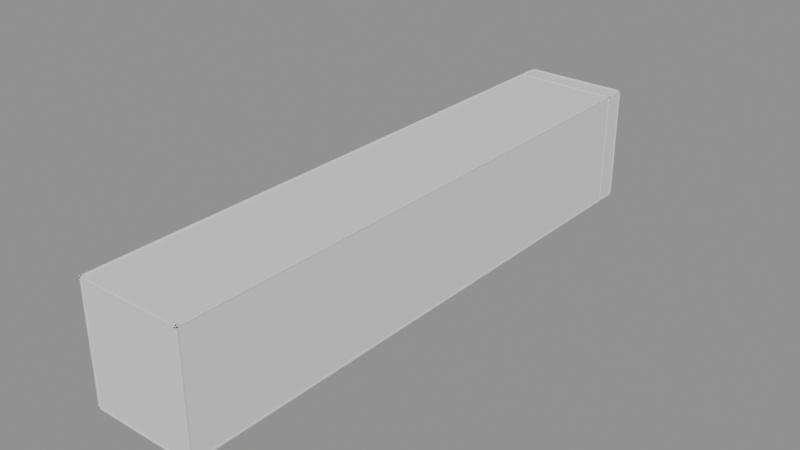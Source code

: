 # Source: Room27Walls.blend  (saved by Blender 5.2.44; exported with 4.5.12 LTS)
import bpy
from mathutils import Matrix  # noqa: F401  (used for matrix-valued properties, if any)

bpy.ops.wm.read_factory_settings(use_empty=True)
scene = bpy.context.scene
scene.name = 'Room27Walls'

# ---- collections
col_editablewalls = bpy.data.collections.new('EditableWalls'); scene.collection.children.link(col_editablewalls)
col_editableplatforms = bpy.data.collections.new('EditablePlatforms'); scene.collection.children.link(col_editableplatforms)
col_room_shell___hide_here = bpy.data.collections.new('ROOM SHELL — HIDE HERE'); scene.collection.children.link(col_room_shell___hide_here)

# ---- materials (node trees are filled in below, after node groups)
mat_roomwallmaterial = bpy.data.materials.new('RoomWallMaterial')
mat_roomwallmaterial.diffuse_color = (0.3, 0.39, 0.42, 1.0)
mat_roomreferencematerial = bpy.data.materials.new('RoomReferenceMaterial')
mat_roomreferencematerial.diffuse_color = (0.16, 0.24, 0.28, 1.0)

# ---- material node trees
mat_roomwallmaterial.use_nodes = True; mat_roomwallmaterial.node_tree.nodes.clear()
_N = mat_roomwallmaterial.node_tree.nodes; _L = mat_roomwallmaterial.node_tree.links
n0 = _N.new('ShaderNodeBsdfPrincipled'); n0.name = 'Principled BSDF'; n0.location = (-200, 100)
n0.inputs[10].default_value = 0.005
n1 = _N.new('ShaderNodeOutputMaterial'); n1.name = 'Material Output'; n1.location = (200, 100)
_L.new(n0.outputs[0], n1.inputs[0])
n1.is_active_output = True
mat_roomreferencematerial.use_nodes = True; mat_roomreferencematerial.node_tree.nodes.clear()
_N = mat_roomreferencematerial.node_tree.nodes; _L = mat_roomreferencematerial.node_tree.links
n0 = _N.new('ShaderNodeBsdfPrincipled'); n0.name = 'Principled BSDF'; n0.location = (-200, 100)
n0.inputs[10].default_value = 0.005
n1 = _N.new('ShaderNodeOutputMaterial'); n1.name = 'Material Output'; n1.location = (200, 100)
_L.new(n0.outputs[0], n1.inputs[0])
n1.is_active_output = True

# ---- meshes
me_startrail_1_mesh = bpy.data.meshes.new('StartRail-1_Mesh')
me_startrail_1_mesh.from_pydata([(-0.21, -14.4, -0.61), (0.21, -14.4, -0.61), (0.21, 14.4, -0.61), (-0.21, 14.4, -0.61), (-0.21, -14.4, 0.61), (0.21, -14.4, 0.61), (0.21, 14.4, 0.61), (-0.21, 14.4, 0.61)], [], [(0, 1, 2, 3), (4, 7, 6, 5), (0, 4, 5, 1), (1, 5, 6, 2), (2, 6, 7, 3), (4, 0, 3, 7)])
me_startrail_1_mesh.materials.append(mat_roomwallmaterial)
me_startrail_1_mesh.update()
me_junctiononerail_1_mesh = bpy.data.meshes.new('JunctionOneRail-1_Mesh')
me_junctiononerail_1_mesh.from_pydata([(-0.21, -10.02, -0.61), (0.21, -10.02, -0.61), (0.21, 10.02, -0.61), (-0.21, 10.02, -0.61), (-0.21, -10.02, 0.61), (0.21, -10.02, 0.61), (0.21, 10.02, 0.61), (-0.21, 10.02, 0.61)], [], [(0, 1, 2, 3), (4, 7, 6, 5), (0, 4, 5, 1), (1, 5, 6, 2), (2, 6, 7, 3), (4, 0, 3, 7)])
me_junctiononerail_1_mesh.materials.append(mat_roomwallmaterial)
me_junctiononerail_1_mesh.update()
me_junctiontworail_1_mesh = bpy.data.meshes.new('JunctionTwoRail-1_Mesh')
me_junctiontworail_1_mesh.from_pydata([(-0.21, -10.02, -0.61), (0.21, -10.02, -0.61), (0.21, 10.02, -0.61), (-0.21, 10.02, -0.61), (-0.21, -10.02, 0.61), (0.21, -10.02, 0.61), (0.21, 10.02, 0.61), (-0.21, 10.02, 0.61)], [], [(0, 1, 2, 3), (4, 7, 6, 5), (0, 4, 5, 1), (1, 5, 6, 2), (2, 6, 7, 3), (4, 0, 3, 7)])
me_junctiontworail_1_mesh.materials.append(mat_roomwallmaterial)
me_junctiontworail_1_mesh.update()
me_junctionthreerail_1_mesh = bpy.data.meshes.new('JunctionThreeRail-1_Mesh')
me_junctionthreerail_1_mesh.from_pydata([(-0.21, -10.02, -0.61), (0.21, -10.02, -0.61), (0.21, 10.02, -0.61), (-0.21, 10.02, -0.61), (-0.21, -10.02, 0.61), (0.21, -10.02, 0.61), (0.21, 10.02, 0.61), (-0.21, 10.02, 0.61)], [], [(0, 1, 2, 3), (4, 7, 6, 5), (0, 4, 5, 1), (1, 5, 6, 2), (2, 6, 7, 3), (4, 0, 3, 7)])
me_junctionthreerail_1_mesh.materials.append(mat_roomwallmaterial)
me_junctionthreerail_1_mesh.update()
me_finalrail_1_mesh = bpy.data.meshes.new('FinalRail-1_Mesh')
me_finalrail_1_mesh.from_pydata([(-0.21, -8.655, -0.61), (0.21, -8.655, -0.61), (0.21, 8.655, -0.61), (-0.21, 8.655, -0.61), (-0.21, -8.655, 0.61), (0.21, -8.655, 0.61), (0.21, 8.655, 0.61), (-0.21, 8.655, 0.61)], [], [(0, 1, 2, 3), (4, 7, 6, 5), (0, 4, 5, 1), (1, 5, 6, 2), (2, 6, 7, 3), (4, 0, 3, 7)])
me_finalrail_1_mesh.materials.append(mat_roomwallmaterial)
me_finalrail_1_mesh.update()
me_startrail1_mesh = bpy.data.meshes.new('StartRail1_Mesh')
me_startrail1_mesh.from_pydata([(-0.21, -14.4, -0.61), (0.21, -14.4, -0.61), (0.21, 14.4, -0.61), (-0.21, 14.4, -0.61), (-0.21, -14.4, 0.61), (0.21, -14.4, 0.61), (0.21, 14.4, 0.61), (-0.21, 14.4, 0.61)], [], [(0, 1, 2, 3), (4, 7, 6, 5), (0, 4, 5, 1), (1, 5, 6, 2), (2, 6, 7, 3), (4, 0, 3, 7)])
me_startrail1_mesh.materials.append(mat_roomwallmaterial)
me_startrail1_mesh.update()
me_junctiononerail1_mesh = bpy.data.meshes.new('JunctionOneRail1_Mesh')
me_junctiononerail1_mesh.from_pydata([(-0.21, -10.02, -0.61), (0.21, -10.02, -0.61), (0.21, 10.02, -0.61), (-0.21, 10.02, -0.61), (-0.21, -10.02, 0.61), (0.21, -10.02, 0.61), (0.21, 10.02, 0.61), (-0.21, 10.02, 0.61)], [], [(0, 1, 2, 3), (4, 7, 6, 5), (0, 4, 5, 1), (1, 5, 6, 2), (2, 6, 7, 3), (4, 0, 3, 7)])
me_junctiononerail1_mesh.materials.append(mat_roomwallmaterial)
me_junctiononerail1_mesh.update()
me_junctiontworail1_mesh = bpy.data.meshes.new('JunctionTwoRail1_Mesh')
me_junctiontworail1_mesh.from_pydata([(-0.21, -10.02, -0.61), (0.21, -10.02, -0.61), (0.21, 10.02, -0.61), (-0.21, 10.02, -0.61), (-0.21, -10.02, 0.61), (0.21, -10.02, 0.61), (0.21, 10.02, 0.61), (-0.21, 10.02, 0.61)], [], [(0, 1, 2, 3), (4, 7, 6, 5), (0, 4, 5, 1), (1, 5, 6, 2), (2, 6, 7, 3), (4, 0, 3, 7)])
me_junctiontworail1_mesh.materials.append(mat_roomwallmaterial)
me_junctiontworail1_mesh.update()
me_junctionthreerail1_mesh = bpy.data.meshes.new('JunctionThreeRail1_Mesh')
me_junctionthreerail1_mesh.from_pydata([(-0.21, -10.02, -0.61), (0.21, -10.02, -0.61), (0.21, 10.02, -0.61), (-0.21, 10.02, -0.61), (-0.21, -10.02, 0.61), (0.21, -10.02, 0.61), (0.21, 10.02, 0.61), (-0.21, 10.02, 0.61)], [], [(0, 1, 2, 3), (4, 7, 6, 5), (0, 4, 5, 1), (1, 5, 6, 2), (2, 6, 7, 3), (4, 0, 3, 7)])
me_junctionthreerail1_mesh.materials.append(mat_roomwallmaterial)
me_junctionthreerail1_mesh.update()
me_finalrail1_mesh = bpy.data.meshes.new('FinalRail1_Mesh')
me_finalrail1_mesh.from_pydata([(-0.21, -8.655, -0.61), (0.21, -8.655, -0.61), (0.21, 8.655, -0.61), (-0.21, 8.655, -0.61), (-0.21, -8.655, 0.61), (0.21, -8.655, 0.61), (0.21, 8.655, 0.61), (-0.21, 8.655, 0.61)], [], [(0, 1, 2, 3), (4, 7, 6, 5), (0, 4, 5, 1), (1, 5, 6, 2), (2, 6, 7, 3), (4, 0, 3, 7)])
me_finalrail1_mesh.materials.append(mat_roomwallmaterial)
me_finalrail1_mesh.update()
me_ref_010_startdeck_mesh = bpy.data.meshes.new('REF_010_StartDeck_Mesh')
me_ref_010_startdeck_mesh.from_pydata([(-9.0, -14.39, -0.25), (9.0, -14.39, -0.25), (9.0, 14.39, -0.25), (-9.0, 14.39, -0.25), (-9.0, -14.39, 0.25), (9.0, -14.39, 0.25), (9.0, 14.39, 0.25), (-9.0, 14.39, 0.25)], [], [(0, 1, 2, 3), (4, 7, 6, 5), (0, 4, 5, 1), (1, 5, 6, 2), (2, 6, 7, 3), (4, 0, 3, 7)])
me_ref_010_startdeck_mesh.materials.append(mat_roomreferencematerial)
me_ref_010_startdeck_mesh.update()
me_ref_011_junctionone_mesh = bpy.data.meshes.new('REF_011_JunctionOne_Mesh')
me_ref_011_junctionone_mesh.from_pydata([(-5.5, -10.0, -0.25), (5.5, -10.0, -0.25), (5.5, 10.0, -0.25), (-5.5, 10.0, -0.25), (-5.5, -10.0, 0.25), (5.5, -10.0, 0.25), (5.5, 10.0, 0.25), (-5.5, 10.0, 0.25)], [], [(0, 1, 2, 3), (4, 7, 6, 5), (0, 4, 5, 1), (1, 5, 6, 2), (2, 6, 7, 3), (4, 0, 3, 7)])
me_ref_011_junctionone_mesh.materials.append(mat_roomreferencematerial)
me_ref_011_junctionone_mesh.update()
me_ref_012_junctiontwo_mesh = bpy.data.meshes.new('REF_012_JunctionTwo_Mesh')
me_ref_012_junctiontwo_mesh.from_pydata([(-5.5, -10.0, -0.25), (5.5, -10.0, -0.25), (5.5, 10.0, -0.25), (-5.5, 10.0, -0.25), (-5.5, -10.0, 0.25), (5.5, -10.0, 0.25), (5.5, 10.0, 0.25), (-5.5, 10.0, 0.25)], [], [(0, 1, 2, 3), (4, 7, 6, 5), (0, 4, 5, 1), (1, 5, 6, 2), (2, 6, 7, 3), (4, 0, 3, 7)])
me_ref_012_junctiontwo_mesh.materials.append(mat_roomreferencematerial)
me_ref_012_junctiontwo_mesh.update()
me_ref_013_junctionthree_mesh = bpy.data.meshes.new('REF_013_JunctionThree_Mesh')
me_ref_013_junctionthree_mesh.from_pydata([(-5.5, -10.0, -0.25), (5.5, -10.0, -0.25), (5.5, 10.0, -0.25), (-5.5, 10.0, -0.25), (-5.5, -10.0, 0.25), (5.5, -10.0, 0.25), (5.5, 10.0, 0.25), (-5.5, 10.0, 0.25)], [], [(0, 1, 2, 3), (4, 7, 6, 5), (0, 4, 5, 1), (1, 5, 6, 2), (2, 6, 7, 3), (4, 0, 3, 7)])
me_ref_013_junctionthree_mesh.materials.append(mat_roomreferencematerial)
me_ref_013_junctionthree_mesh.update()
me_ref_014_finaldeck_mesh = bpy.data.meshes.new('REF_014_FinalDeck_Mesh')
me_ref_014_finaldeck_mesh.from_pydata([(-6.0, -8.635, -0.25), (6.0, -8.635, -0.25), (6.0, 8.635, -0.25), (-6.0, 8.635, -0.25), (-6.0, -8.635, 0.25), (6.0, -8.635, 0.25), (6.0, 8.635, 0.25), (-6.0, 8.635, 0.25)], [], [(0, 1, 2, 3), (4, 7, 6, 5), (0, 4, 5, 1), (1, 5, 6, 2), (2, 6, 7, 3), (4, 0, 3, 7)])
me_ref_014_finaldeck_mesh.materials.append(mat_roomreferencematerial)
me_ref_014_finaldeck_mesh.update()
me_ref_015_basecollision_mesh = bpy.data.meshes.new('REF_015_BaseCollision_Mesh')
me_ref_015_basecollision_mesh.from_pydata([(-0.625, -0.55, -0.75), (0.625, -0.55, -0.75), (0.625, 0.55, -0.75), (-0.625, 0.55, -0.75), (-0.625, -0.55, 0.75), (0.625, -0.55, 0.75), (0.625, 0.55, 0.75), (-0.625, 0.55, 0.75)], [], [(0, 1, 2, 3), (4, 7, 6, 5), (0, 4, 5, 1), (1, 5, 6, 2), (2, 6, 7, 3), (4, 0, 3, 7)])
me_ref_015_basecollision_mesh.materials.append(mat_roomreferencematerial)
me_ref_015_basecollision_mesh.update()
me_ref_016_handlecollision_mesh = bpy.data.meshes.new('REF_016_HandleCollision_Mesh')
me_ref_016_handlecollision_mesh.from_pydata([(-0.12, -0.12, -0.75), (0.12, -0.12, -0.75), (0.12, 0.12, -0.75), (-0.12, 0.12, -0.75), (-0.12, -0.12, 0.75), (0.12, -0.12, 0.75), (0.12, 0.12, 0.75), (-0.12, 0.12, 0.75)], [], [(0, 1, 2, 3), (4, 7, 6, 5), (0, 4, 5, 1), (1, 5, 6, 2), (2, 6, 7, 3), (4, 0, 3, 7)])
me_ref_016_handlecollision_mesh.materials.append(mat_roomreferencematerial)
me_ref_016_handlecollision_mesh.update()
me_ref_017_exitcorridorfloor_mesh = bpy.data.meshes.new('REF_017_ExitCorridorFloor_Mesh')
me_ref_017_exitcorridorfloor_mesh.from_pydata([(-1.825, -5.265, -0.12), (1.825, -5.265, -0.12), (1.825, 5.265, -0.12), (-1.825, 5.265, -0.12), (-1.825, -5.265, 0.12), (1.825, -5.265, 0.12), (1.825, 5.265, 0.12), (-1.825, 5.265, 0.12)], [], [(0, 1, 2, 3), (4, 7, 6, 5), (0, 4, 5, 1), (1, 5, 6, 2), (2, 6, 7, 3), (4, 0, 3, 7)])
me_ref_017_exitcorridorfloor_mesh.materials.append(mat_roomreferencematerial)
me_ref_017_exitcorridorfloor_mesh.update()
me_ref_018_exitcorridorceiling_mesh = bpy.data.meshes.new('REF_018_ExitCorridorCeiling_Mesh')
me_ref_018_exitcorridorceiling_mesh.from_pydata([(-1.825, -4.8, -0.12), (1.825, -4.8, -0.12), (1.825, 4.8, -0.12), (-1.825, 4.8, -0.12), (-1.825, -4.8, 0.12), (1.825, -4.8, 0.12), (1.825, 4.8, 0.12), (-1.825, 4.8, 0.12)], [], [(0, 1, 2, 3), (4, 7, 6, 5), (0, 4, 5, 1), (1, 5, 6, 2), (2, 6, 7, 3), (4, 0, 3, 7)])
me_ref_018_exitcorridorceiling_mesh.materials.append(mat_roomreferencematerial)
me_ref_018_exitcorridorceiling_mesh.update()
me_ref_019_exitcorridorleftwall_mesh = bpy.data.meshes.new('REF_019_ExitCorridorLeftWall_Mesh')
me_ref_019_exitcorridorleftwall_mesh.from_pydata([(-0.12, -5.12, -2.07), (0.12, -5.12, -2.07), (0.12, 5.12, -2.07), (-0.12, 5.12, -2.07), (-0.12, -5.12, 2.07), (0.12, -5.12, 2.07), (0.12, 5.12, 2.07), (-0.12, 5.12, 2.07)], [], [(0, 1, 2, 3), (4, 7, 6, 5), (0, 4, 5, 1), (1, 5, 6, 2), (2, 6, 7, 3), (4, 0, 3, 7)])
me_ref_019_exitcorridorleftwall_mesh.materials.append(mat_roomreferencematerial)
me_ref_019_exitcorridorleftwall_mesh.update()
me_ref_020_exitcorridorrightwall_mesh = bpy.data.meshes.new('REF_020_ExitCorridorRightWall_Mesh')
me_ref_020_exitcorridorrightwall_mesh.from_pydata([(-0.12, -5.12, -2.07), (0.12, -5.12, -2.07), (0.12, 5.12, -2.07), (-0.12, 5.12, -2.07), (-0.12, -5.12, 2.07), (0.12, -5.12, 2.07), (0.12, 5.12, 2.07), (-0.12, 5.12, 2.07)], [], [(0, 1, 2, 3), (4, 7, 6, 5), (0, 4, 5, 1), (1, 5, 6, 2), (2, 6, 7, 3), (4, 0, 3, 7)])
me_ref_020_exitcorridorrightwall_mesh.materials.append(mat_roomreferencematerial)
me_ref_020_exitcorridorrightwall_mesh.update()
me_ref_021_exitcorridorendwall_mesh = bpy.data.meshes.new('REF_021_ExitCorridorEndWall_Mesh')
me_ref_021_exitcorridorendwall_mesh.from_pydata([(-2.065, -0.12, -2.07), (2.065, -0.12, -2.07), (2.065, 0.12, -2.07), (-2.065, 0.12, -2.07), (-2.065, -0.12, 2.07), (2.065, -0.12, 2.07), (2.065, 0.12, 2.07), (-2.065, 0.12, 2.07)], [], [(0, 1, 2, 3), (4, 7, 6, 5), (0, 4, 5, 1), (1, 5, 6, 2), (2, 6, 7, 3), (4, 0, 3, 7)])
me_ref_021_exitcorridorendwall_mesh.materials.append(mat_roomreferencematerial)
me_ref_021_exitcorridorendwall_mesh.update()
me_ref_022_framecollision_mesh = bpy.data.meshes.new('REF_022_FrameCollision_Mesh')
me_ref_022_framecollision_mesh.from_pydata([(-0.75, -0.19, -2.01), (0.75, -0.19, -2.01), (0.75, 0.19, -2.01), (-0.75, 0.19, -2.01), (-0.75, -0.19, 2.01), (0.75, -0.19, 2.01), (0.75, 0.19, 2.01), (-0.75, 0.19, 2.01)], [], [(0, 1, 2, 3), (4, 7, 6, 5), (0, 4, 5, 1), (1, 5, 6, 2), (2, 6, 7, 3), (4, 0, 3, 7)])
me_ref_022_framecollision_mesh.materials.append(mat_roomreferencematerial)
me_ref_022_framecollision_mesh.update()
me_ref_023_closeddoorblocker_mesh = bpy.data.meshes.new('REF_023_ClosedDoorBlocker_Mesh')
me_ref_023_closeddoorblocker_mesh.from_pydata([(-1.85, -0.17, -2.07), (1.85, -0.17, -2.07), (1.85, 0.17, -2.07), (-1.85, 0.17, -2.07), (-1.85, -0.17, 2.07), (1.85, -0.17, 2.07), (1.85, 0.17, 2.07), (-1.85, 0.17, 2.07)], [], [(0, 1, 2, 3), (4, 7, 6, 5), (0, 4, 5, 1), (1, 5, 6, 2), (2, 6, 7, 3), (4, 0, 3, 7)])
me_ref_023_closeddoorblocker_mesh.materials.append(mat_roomreferencematerial)
me_ref_023_closeddoorblocker_mesh.update()
me_ref_024_exitdoorbackingleft_mesh = bpy.data.meshes.new('REF_024_ExitDoorBackingLeft_Mesh')
me_ref_024_exitdoorbackingleft_mesh.from_pydata([(-3.0, -0.21, -19.1), (3.0, -0.21, -19.1), (3.0, 0.21, -19.1), (-3.0, 0.21, -19.1), (-3.0, -0.21, 19.1), (3.0, -0.21, 19.1), (3.0, 0.21, 19.1), (-3.0, 0.21, 19.1)], [], [(0, 1, 2, 3), (4, 7, 6, 5), (0, 4, 5, 1), (1, 5, 6, 2), (2, 6, 7, 3), (4, 0, 3, 7)])
me_ref_024_exitdoorbackingleft_mesh.materials.append(mat_roomreferencematerial)
me_ref_024_exitdoorbackingleft_mesh.update()
me_ref_025_exitdoorbackingright_mesh = bpy.data.meshes.new('REF_025_ExitDoorBackingRight_Mesh')
me_ref_025_exitdoorbackingright_mesh.from_pydata([(-12.0, -0.21, -19.1), (12.0, -0.21, -19.1), (12.0, 0.21, -19.1), (-12.0, 0.21, -19.1), (-12.0, -0.21, 19.1), (12.0, -0.21, 19.1), (12.0, 0.21, 19.1), (-12.0, 0.21, 19.1)], [], [(0, 1, 2, 3), (4, 7, 6, 5), (0, 4, 5, 1), (1, 5, 6, 2), (2, 6, 7, 3), (4, 0, 3, 7)])
me_ref_025_exitdoorbackingright_mesh.materials.append(mat_roomreferencematerial)
me_ref_025_exitdoorbackingright_mesh.update()
me_ref_026_exitdoorbackingbelow_mesh = bpy.data.meshes.new('REF_026_ExitDoorBackingBelow_Mesh')
me_ref_026_exitdoorbackingbelow_mesh.from_pydata([(-2.35, -0.21, -5.97), (2.35, -0.21, -5.97), (2.35, 0.21, -5.97), (-2.35, 0.21, -5.97), (-2.35, -0.21, 5.97), (2.35, -0.21, 5.97), (2.35, 0.21, 5.97), (-2.35, 0.21, 5.97)], [], [(0, 1, 2, 3), (4, 7, 6, 5), (0, 4, 5, 1), (1, 5, 6, 2), (2, 6, 7, 3), (4, 0, 3, 7)])
me_ref_026_exitdoorbackingbelow_mesh.materials.append(mat_roomreferencematerial)
me_ref_026_exitdoorbackingbelow_mesh.update()
me_ref_027_exitdoorbackingabove_mesh = bpy.data.meshes.new('REF_027_ExitDoorBackingAbove_Mesh')
me_ref_027_exitdoorbackingabove_mesh.from_pydata([(-2.35, -0.21, -10.94), (2.35, -0.21, -10.94), (2.35, 0.21, -10.94), (-2.35, 0.21, -10.94), (-2.35, -0.21, 10.94), (2.35, -0.21, 10.94), (2.35, 0.21, 10.94), (-2.35, 0.21, 10.94)], [], [(0, 1, 2, 3), (4, 7, 6, 5), (0, 4, 5, 1), (1, 5, 6, 2), (2, 6, 7, 3), (4, 0, 3, 7)])
me_ref_027_exitdoorbackingabove_mesh.materials.append(mat_roomreferencematerial)
me_ref_027_exitdoorbackingabove_mesh.update()
me_ref_022_framecollision_mesh_001 = bpy.data.meshes.new('REF_022_FrameCollision_Mesh.001')
me_ref_022_framecollision_mesh_001.from_pydata([(-0.75, -0.19, -2.01), (0.75, -0.19, -2.01), (0.75, 0.19, -2.01), (-0.75, 0.19, -2.01), (-0.75, -0.19, 2.01), (0.75, -0.19, 2.01), (0.75, 0.19, 2.01), (-0.75, 0.19, 2.01)], [], [(0, 1, 2, 3), (4, 7, 6, 5), (0, 4, 5, 1), (1, 5, 6, 2), (2, 6, 7, 3), (4, 0, 3, 7)])
me_ref_022_framecollision_mesh_001.materials.append(mat_roomreferencematerial)
me_ref_022_framecollision_mesh_001.update()
me_ref_000_hazardfloor_mesh = bpy.data.meshes.new('REF_000_HazardFloor_Mesh')
me_ref_000_hazardfloor_mesh.from_pydata([(-17.35, -95.35, -0.25), (17.35, -95.35, -0.25), (17.35, 95.35, -0.25), (-17.35, 95.35, -0.25), (-17.35, -95.35, 0.25), (17.35, -95.35, 0.25), (17.35, 95.35, 0.25), (-17.35, 95.35, 0.25)], [], [(0, 1, 2, 3), (4, 7, 6, 5), (0, 4, 5, 1), (1, 5, 6, 2), (2, 6, 7, 3), (4, 0, 3, 7)])
me_ref_000_hazardfloor_mesh.materials.append(mat_roomreferencematerial)
me_ref_000_hazardfloor_mesh.update()
me_ref_001_ceiling_mesh = bpy.data.meshes.new('REF_001_Ceiling_Mesh')
me_ref_001_ceiling_mesh.from_pydata([(-17.35, -95.35, -0.2), (17.35, -95.35, -0.2), (17.35, 95.35, -0.2), (-17.35, 95.35, -0.2), (-17.35, -95.35, 0.2), (17.35, -95.35, 0.2), (17.35, 95.35, 0.2), (-17.35, 95.35, 0.2)], [], [(0, 1, 2, 3), (4, 7, 6, 5), (0, 4, 5, 1), (1, 5, 6, 2), (2, 6, 7, 3), (4, 0, 3, 7)])
me_ref_001_ceiling_mesh.materials.append(mat_roomreferencematerial)
me_ref_001_ceiling_mesh.update()
me_ref_002_leftwall_mesh = bpy.data.meshes.new('REF_002_LeftWall_Mesh')
me_ref_002_leftwall_mesh.from_pydata([(-0.225, -95.35, -19.1), (0.225, -95.35, -19.1), (0.225, 95.35, -19.1), (-0.225, 95.35, -19.1), (-0.225, -95.35, 19.1), (0.225, -95.35, 19.1), (0.225, 95.35, 19.1), (-0.225, 95.35, 19.1)], [], [(0, 1, 2, 3), (4, 7, 6, 5), (0, 4, 5, 1), (1, 5, 6, 2), (2, 6, 7, 3), (4, 0, 3, 7)])
me_ref_002_leftwall_mesh.materials.append(mat_roomreferencematerial)
me_ref_002_leftwall_mesh.update()
me_ref_003_rightwall_mesh = bpy.data.meshes.new('REF_003_RightWall_Mesh')
me_ref_003_rightwall_mesh.from_pydata([(-0.225, -95.35, -19.1), (0.225, -95.35, -19.1), (0.225, 95.35, -19.1), (-0.225, 95.35, -19.1), (-0.225, -95.35, 19.1), (0.225, -95.35, 19.1), (0.225, 95.35, 19.1), (-0.225, 95.35, 19.1)], [], [(0, 1, 2, 3), (4, 7, 6, 5), (0, 4, 5, 1), (1, 5, 6, 2), (2, 6, 7, 3), (4, 0, 3, 7)])
me_ref_003_rightwall_mesh.materials.append(mat_roomreferencematerial)
me_ref_003_rightwall_mesh.update()
me_ref_004_backwall_mesh = bpy.data.meshes.new('REF_004_BackWall_Mesh')
me_ref_004_backwall_mesh.from_pydata([(-17.35, -0.225, -19.1), (17.35, -0.225, -19.1), (17.35, 0.225, -19.1), (-17.35, 0.225, -19.1), (-17.35, -0.225, 19.1), (17.35, -0.225, 19.1), (17.35, 0.225, 19.1), (-17.35, 0.225, 19.1)], [], [(0, 1, 2, 3), (4, 7, 6, 5), (0, 4, 5, 1), (1, 5, 6, 2), (2, 6, 7, 3), (4, 0, 3, 7)])
me_ref_004_backwall_mesh.materials.append(mat_roomreferencematerial)
me_ref_004_backwall_mesh.update()
me_ref_005_exitwall_mesh = bpy.data.meshes.new('REF_005_ExitWall_Mesh')
me_ref_005_exitwall_mesh.from_pydata([(-17.35, -0.225, -19.1), (17.35, -0.225, -19.1), (17.35, 0.225, -19.1), (-17.35, 0.225, -19.1), (-17.35, -0.225, 19.1), (17.35, -0.225, 19.1), (17.35, 0.225, 19.1), (-17.35, 0.225, 19.1)], [], [(0, 1, 2, 3), (4, 7, 6, 5), (0, 4, 5, 1), (1, 5, 6, 2), (2, 6, 7, 3), (4, 0, 3, 7)])
me_ref_005_exitwall_mesh.materials.append(mat_roomreferencematerial)
me_ref_005_exitwall_mesh.update()

# ---- objects
ob_startrail_1 = bpy.data.objects.new('StartRail-1', me_startrail_1_mesh)
ob_junctiononerail_1 = bpy.data.objects.new('JunctionOneRail-1', me_junctiononerail_1_mesh)
ob_junctiontworail_1 = bpy.data.objects.new('JunctionTwoRail-1', me_junctiontworail_1_mesh)
ob_junctionthreerail_1 = bpy.data.objects.new('JunctionThreeRail-1', me_junctionthreerail_1_mesh)
ob_finalrail_1 = bpy.data.objects.new('FinalRail-1', me_finalrail_1_mesh)
ob_startrail1 = bpy.data.objects.new('StartRail1', me_startrail1_mesh)
ob_junctiononerail1 = bpy.data.objects.new('JunctionOneRail1', me_junctiononerail1_mesh)
ob_junctiontworail1 = bpy.data.objects.new('JunctionTwoRail1', me_junctiontworail1_mesh)
ob_junctionthreerail1 = bpy.data.objects.new('JunctionThreeRail1', me_junctionthreerail1_mesh)
ob_finalrail1 = bpy.data.objects.new('FinalRail1', me_finalrail1_mesh)
ob_ref_010_startdeck = bpy.data.objects.new('REF_010_StartDeck', me_ref_010_startdeck_mesh)
ob_ref_011_junctionone = bpy.data.objects.new('REF_011_JunctionOne', me_ref_011_junctionone_mesh)
ob_ref_012_junctiontwo = bpy.data.objects.new('REF_012_JunctionTwo', me_ref_012_junctiontwo_mesh)
ob_ref_013_junctionthree = bpy.data.objects.new('REF_013_JunctionThree', me_ref_013_junctionthree_mesh)
ob_ref_014_finaldeck = bpy.data.objects.new('REF_014_FinalDeck', me_ref_014_finaldeck_mesh)
ob_ref_015_basecollision = bpy.data.objects.new('REF_015_BaseCollision', me_ref_015_basecollision_mesh)
ob_ref_016_handlecollision = bpy.data.objects.new('REF_016_HandleCollision', me_ref_016_handlecollision_mesh)
ob_ref_017_exitcorridorfloor = bpy.data.objects.new('REF_017_ExitCorridorFloor', me_ref_017_exitcorridorfloor_mesh)
ob_ref_018_exitcorridorceiling = bpy.data.objects.new('REF_018_ExitCorridorCeiling', me_ref_018_exitcorridorceiling_mesh)
ob_ref_019_exitcorridorleftwall = bpy.data.objects.new('REF_019_ExitCorridorLeftWall', me_ref_019_exitcorridorleftwall_mesh)
ob_ref_020_exitcorridorrightwall = bpy.data.objects.new('REF_020_ExitCorridorRightWall', me_ref_020_exitcorridorrightwall_mesh)
ob_ref_021_exitcorridorendwall = bpy.data.objects.new('REF_021_ExitCorridorEndWall', me_ref_021_exitcorridorendwall_mesh)
ob_ref_022_framecollision = bpy.data.objects.new('REF_022_FrameCollision', me_ref_022_framecollision_mesh)
ob_ref_023_closeddoorblocker = bpy.data.objects.new('REF_023_ClosedDoorBlocker', me_ref_023_closeddoorblocker_mesh)
ob_ref_024_exitdoorbackingleft = bpy.data.objects.new('REF_024_ExitDoorBackingLeft', me_ref_024_exitdoorbackingleft_mesh)
ob_ref_025_exitdoorbackingright = bpy.data.objects.new('REF_025_ExitDoorBackingRight', me_ref_025_exitdoorbackingright_mesh)
ob_ref_026_exitdoorbackingbelow = bpy.data.objects.new('REF_026_ExitDoorBackingBelow', me_ref_026_exitdoorbackingbelow_mesh)
ob_ref_027_exitdoorbackingabove = bpy.data.objects.new('REF_027_ExitDoorBackingAbove', me_ref_027_exitdoorbackingabove_mesh)
ob_ref_022_framecollision_001 = bpy.data.objects.new('REF_022_FrameCollision.001', me_ref_022_framecollision_mesh_001)
ob_ref_000_hazardfloor = bpy.data.objects.new('REF_000_HazardFloor', me_ref_000_hazardfloor_mesh)
ob_ref_001_ceiling = bpy.data.objects.new('REF_001_Ceiling', me_ref_001_ceiling_mesh)
ob_ref_002_leftwall = bpy.data.objects.new('REF_002_LeftWall', me_ref_002_leftwall_mesh)
ob_ref_003_rightwall = bpy.data.objects.new('REF_003_RightWall', me_ref_003_rightwall_mesh)
ob_ref_004_backwall = bpy.data.objects.new('REF_004_BackWall', me_ref_004_backwall_mesh)
ob_ref_005_exitwall = bpy.data.objects.new('REF_005_ExitWall', me_ref_005_exitwall_mesh)

# ---- transforms, parenting, visibility, modifiers, constraints
ob_startrail_1.location = (-9.21, -50.38, 4.757)
ob_startrail_1.scale = (1.0, 1.0, 1.3)
ob_junctiononerail_1.location = (3.29, -10.0, 8.807)
ob_junctiononerail_1.scale = (1.0, 1.0, 1.3)
ob_junctiontworail_1.location = (-14.71, 30.0, 12.81)
ob_junctiontworail_1.scale = (1.0, 1.0, 1.3)
ob_junctionthreerail_1.location = (3.29, 70.0, 16.81)
ob_junctionthreerail_1.scale = (1.0, 1.0, 1.3)
ob_finalrail_1.location = (-15.21, 108.6, 8.757)
ob_finalrail_1.scale = (1.0, 1.0, 1.3)
ob_startrail1.location = (9.21, -50.38, 4.757)
ob_startrail1.scale = (1.0, 1.0, 1.3)
ob_junctiononerail1.location = (14.71, -10.0, 8.807)
ob_junctiononerail1.scale = (1.0, 1.0, 1.3)
ob_junctiontworail1.location = (-3.29, 30.0, 12.81)
ob_junctiontworail1.scale = (1.0, 1.0, 1.3)
ob_junctionthreerail1.location = (14.71, 70.0, 16.81)
ob_junctionthreerail1.scale = (1.0, 1.0, 1.3)
ob_finalrail1.location = (-2.79, 108.6, 8.757)
ob_finalrail1.scale = (1.0, 1.0, 1.3)
ob_ref_010_startdeck.location = (0.0, -50.39, 4.25)
ob_ref_011_junctionone.location = (9.0, -10.0, 8.25)
ob_ref_012_junctiontwo.location = (-9.0, 30.0, 12.25)
ob_ref_013_junctionthree.location = (9.0, 70.0, 16.25)
ob_ref_014_finaldeck.location = (-9.0, 108.6, 8.25)
ob_ref_015_basecollision.location = (9.0, -6.0, 9.25)
ob_ref_016_handlecollision.location = (9.431, -5.95, 10.55)
ob_ref_016_handlecollision.rotation_euler = (0.0, 0.6632, 0.0)
ob_ref_017_exitcorridorfloor.location = (-9.0, 122.5, 8.38)
ob_ref_017_exitcorridorfloor.scale = (1.29, 0.99, 1.0)
ob_ref_018_exitcorridorceiling.location = (-9.0, 122.9, 12.52)
ob_ref_018_exitcorridorceiling.scale = (1.29, 0.99, 1.0)
ob_ref_019_exitcorridorleftwall.location = (-11.23, 122.6, 10.45)
ob_ref_020_exitcorridorrightwall.location = (-6.765, 122.6, 10.45)
ob_ref_021_exitcorridorendwall.location = (-9.0, 127.8, 10.45)
ob_ref_021_exitcorridorendwall.scale = (1.14, 1.0, 1.06)
ob_ref_022_framecollision.location = (-12.1, 117.7, 10.51)
ob_ref_023_closeddoorblocker.location = (-9.0, 118.1, 10.52)
ob_ref_023_closeddoorblocker.scale = (1.15, 1.0, 0.97)
ob_ref_024_exitdoorbackingleft.location = (-14.35, 118.1, 15.5)
ob_ref_025_exitdoorbackingright.location = (5.35, 118.1, 15.5)
ob_ref_026_exitdoorbackingbelow.location = (-9.0, 118.1, 2.37)
ob_ref_027_exitdoorbackingabove.location = (-9.0, 118.1, 23.56)
ob_ref_027_exitdoorbackingabove.scale = (1.0, 1.0, 1.014)
ob_ref_022_framecollision_001.location = (-5.9, 117.7, 10.51)
ob_ref_000_hazardfloor.location = (0.0, 30.0, -3.25)
ob_ref_001_ceiling.location = (0.0, 30.0, 34.2)
ob_ref_002_leftwall.location = (-17.0, 30.0, 15.5)
ob_ref_003_rightwall.location = (17.0, 30.0, 15.5)
ob_ref_004_backwall.location = (0.0, -65.0, 15.5)
ob_ref_005_exitwall.location = (0.0, 125.0, 15.5)

# ---- collection membership
col_editablewalls.objects.link(ob_startrail_1)
col_editablewalls.objects.link(ob_junctiononerail_1)
col_editablewalls.objects.link(ob_junctiontworail_1)
col_editablewalls.objects.link(ob_junctionthreerail_1)
col_editablewalls.objects.link(ob_finalrail_1)
col_editablewalls.objects.link(ob_startrail1)
col_editablewalls.objects.link(ob_junctiononerail1)
col_editablewalls.objects.link(ob_junctiontworail1)
col_editablewalls.objects.link(ob_junctionthreerail1)
col_editablewalls.objects.link(ob_finalrail1)
col_editableplatforms.objects.link(ob_ref_010_startdeck)
col_editableplatforms.objects.link(ob_ref_011_junctionone)
col_editableplatforms.objects.link(ob_ref_012_junctiontwo)
col_editableplatforms.objects.link(ob_ref_013_junctionthree)
col_editableplatforms.objects.link(ob_ref_014_finaldeck)
col_editableplatforms.objects.link(ob_ref_015_basecollision)
col_editableplatforms.objects.link(ob_ref_016_handlecollision)
col_editableplatforms.objects.link(ob_ref_017_exitcorridorfloor)
col_editableplatforms.objects.link(ob_ref_018_exitcorridorceiling)
col_editableplatforms.objects.link(ob_ref_019_exitcorridorleftwall)
col_editableplatforms.objects.link(ob_ref_020_exitcorridorrightwall)
col_editableplatforms.objects.link(ob_ref_021_exitcorridorendwall)
col_editableplatforms.objects.link(ob_ref_022_framecollision)
col_editableplatforms.objects.link(ob_ref_023_closeddoorblocker)
col_editableplatforms.objects.link(ob_ref_024_exitdoorbackingleft)
col_editableplatforms.objects.link(ob_ref_025_exitdoorbackingright)
col_editableplatforms.objects.link(ob_ref_026_exitdoorbackingbelow)
col_editableplatforms.objects.link(ob_ref_027_exitdoorbackingabove)
col_editableplatforms.objects.link(ob_ref_022_framecollision_001)
col_room_shell___hide_here.objects.link(ob_ref_000_hazardfloor)
col_room_shell___hide_here.objects.link(ob_ref_001_ceiling)
col_room_shell___hide_here.objects.link(ob_ref_002_leftwall)
col_room_shell___hide_here.objects.link(ob_ref_003_rightwall)
col_room_shell___hide_here.objects.link(ob_ref_004_backwall)
col_room_shell___hide_here.objects.link(ob_ref_005_exitwall)

# ---- scene / render settings (as saved in the file)
scene.frame_start = 1; scene.frame_end = 250; scene.frame_set(1)
scene.render.engine = 'BLENDER_EEVEE_NEXT'
scene.render.image_settings.exr_codec = 'NONE'
scene.render.use_bake_clear = False
scene.render.bake_margin = 0
scene.render.bake_bias = 0.0
scene.render.bake_samples = 0
scene.render.simplify_subdivision_render = 0
scene.render.simplify_child_particles_render = 0.0
scene.render.compositor_device = 'GPU'
scene.eevee.use_volume_custom_range = False
scene.eevee.gtao_distance = 0.0
scene.eevee.use_fast_gi = False
scene.eevee.fast_gi_thickness_near = 0.1
scene.eevee.fast_gi_thickness_far = 0.0
scene.eevee.ray_tracing_options.screen_trace_thickness = 0.1
bpy.context.view_layer.update()

# ---- added for rendering (the .blend has no active camera and no usable light): camera, sun + grey world if the file has none
cam_auto = bpy.data.cameras.new('AutoCamera')
cam_auto.lens = 50.0
cam_auto.sensor_width = 36.0
cam_auto.clip_end = 3248.36
ob_auto_camera = bpy.data.objects.new('AutoCamera', cam_auto)
scene.collection.objects.link(ob_auto_camera)
ob_auto_camera.location = (185.093, -190.826, 163.601)
ob_auto_camera.rotation_euler = (1.09748, -7.21219e-08, 0.694738)
scene.camera = ob_auto_camera
light_auto_sun = bpy.data.lights.new('AutoSun', 'SUN')
light_auto_sun.energy = 3.0
light_auto_sun.angle = 0.0523599
ob_auto_sun = bpy.data.objects.new('AutoSun', light_auto_sun)
scene.collection.objects.link(ob_auto_sun)
ob_auto_sun.rotation_euler = (0.872665, 0.174533, 0.523599)
if scene.world is None:
    world_auto = bpy.data.worlds.new('AutoWorld')
    world_auto.color = (0.3, 0.3, 0.3)
    scene.world = world_auto
bpy.context.view_layer.update()

